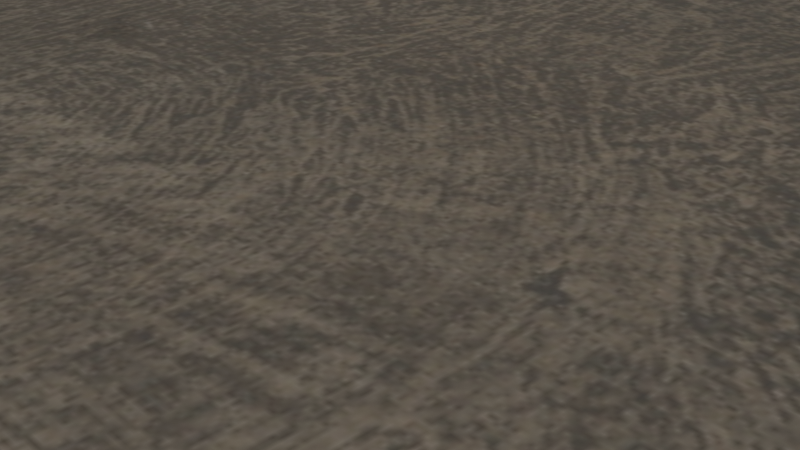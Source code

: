 # Source: GroundPlane.blend  (saved by Blender 4.5.91; exported with 4.5.12 LTS)
import bpy
from mathutils import Matrix  # noqa: F401  (used for matrix-valued properties, if any)

bpy.ops.wm.read_factory_settings(use_empty=True)
scene = bpy.context.scene
scene.name = 'Scene'

# ---- collections
col_collection = bpy.data.collections.new('Collection'); scene.collection.children.link(col_collection)

# ---- images (referenced by path relative to the original .blend; pixels are not part of the script)
import os
ASSET_DIR = os.environ.get("B2B_ASSET_DIR", "")  # directory of the original .blend (textures are referenced by path, not embedded)
HERE = os.path.dirname(os.path.abspath(__file__))  # packed textures are extracted next to this script under _unpacked/

def load_image(name, relpath, width, height, colorspace="sRGB"):
    """Load a texture the original file referenced (path relative to the .blend, or extracted next to this script)."""
    p = next((c for c in (os.path.join(HERE, relpath), os.path.join(ASSET_DIR, relpath)) if relpath and os.path.exists(c)), "")
    if p:
        img = bpy.data.images.load(p, check_existing=True)
        img.name = name
    else:  # same state as the original file: an image datablock whose file is absent (Cycles renders it pink)
        img = bpy.data.images.new(name, width, height)
        img.source = "FILE"
        img.filepath = "//" + (relpath or name)
    img.colorspace_settings.name = colorspace
    return img
img_brushed_concrete_ao_jpg = load_image('brushed_concrete_AO.jpg', '_unpacked/tmpiwnslr4p.a17f9a69.jpg', 1024, 1024, 'Non-Color')
img_brushed_concrete_arm_jpg = load_image('brushed_concrete_arm.jpg', '_unpacked/tmpstqs939p.16accdd6.jpg', 1024, 1024, 'Non-Color')
img_brushed_concrete_diffuse_jpg = load_image('brushed_concrete_Diffuse.jpg', '_unpacked/tmpr_xa5inp.c07d5d48.jpg', 1024, 1024, 'sRGB')
img_brushed_concrete_displacement_jpg = load_image('brushed_concrete_Displacement.jpg', '_unpacked/tmpq_2w72ib.b3a80b6d.jpg', 1024, 1024, 'Non-Color')
img_brushed_concrete_nor_dx_jpg = load_image('brushed_concrete_nor_dx.jpg', '_unpacked/tmpuislpnrw.2c7e3704.jpg', 1024, 1024, 'Non-Color')
img_brushed_concrete_nor_gl_jpg = load_image('brushed_concrete_nor_gl.jpg', '_unpacked/tmp6ij94r0d.a046c848.jpg', 1024, 1024, 'Non-Color')
img_brushed_concrete_rough_jpg = load_image('brushed_concrete_Rough.jpg', '_unpacked/tmp8ny2otrx.33acf008.jpg', 1024, 1024, 'Non-Color')

# ---- materials (node trees are filled in below, after node groups)
mat_brushed_concrete_material_groundplane = bpy.data.materials.new('brushed_concrete_material_GroundPlane')

# ---- material node trees
mat_brushed_concrete_material_groundplane.use_nodes = True; mat_brushed_concrete_material_groundplane.node_tree.nodes.clear()
_N = mat_brushed_concrete_material_groundplane.node_tree.nodes; _L = mat_brushed_concrete_material_groundplane.node_tree.links
n0 = _N.new('ShaderNodeOutputMaterial'); n0.name = 'Material Output'; n0.location = (600, 0)
n1 = _N.new('ShaderNodeBsdfPrincipled'); n1.name = 'Principled BSDF'; n1.location = (300, 0)
n2 = _N.new('ShaderNodeTexCoord'); n2.name = 'Texture Coordinate'; n2.location = (-800, 0)
n3 = _N.new('ShaderNodeMapping'); n3.name = 'Mapping'; n3.location = (-600, 0)
n3.vector_type = 'TEXTURE'
n4 = _N.new('ShaderNodeTexImage'); n4.name = 'Image Texture'; n4.location = (-400, 300)
n4.image = img_brushed_concrete_ao_jpg
n5 = _N.new('ShaderNodeTexImage'); n5.name = 'Image Texture.001'; n5.location = (-400, 50)
n5.image = img_brushed_concrete_arm_jpg
n6 = _N.new('ShaderNodeTexImage'); n6.name = 'Image Texture.002'; n6.location = (-400, -200)
n6.image = img_brushed_concrete_diffuse_jpg
n7 = _N.new('ShaderNodeTexImage'); n7.name = 'Image Texture.003'; n7.location = (-400, -450)
n7.image = img_brushed_concrete_displacement_jpg
n8 = _N.new('ShaderNodeDisplacement'); n8.name = 'Displacement'; n8.location = (-200, -650)
n8.inputs[2].default_value = 0.1
n9 = _N.new('ShaderNodeTexImage'); n9.name = 'Image Texture.004'; n9.location = (-400, -700)
n9.image = img_brushed_concrete_nor_dx_jpg
n10 = _N.new('ShaderNodeNormalMap'); n10.name = 'Normal Map'; n10.location = (-200, -700)
n11 = _N.new('ShaderNodeTexImage'); n11.name = 'Image Texture.005'; n11.location = (-400, -950)
n11.image = img_brushed_concrete_nor_gl_jpg
n12 = _N.new('ShaderNodeNormalMap'); n12.name = 'Normal Map.001'; n12.location = (-200, -950)
n13 = _N.new('ShaderNodeTexImage'); n13.name = 'Image Texture.006'; n13.location = (-400, -1200)
n13.image = img_brushed_concrete_rough_jpg
n14 = _N.new('ShaderNodeNormalMap'); n14.name = 'Normal Map.002'; n14.location = (100, 100)
n15 = _N.new('ShaderNodeSeparateRGB'); n15.name = 'Separate RGB (Legacy)'; n15.location = (-200, -100)
_L.new(n1.outputs[0], n0.inputs[0])
_L.new(n2.outputs[2], n3.inputs[0])
_L.new(n3.outputs[0], n4.inputs[0])
_L.new(n3.outputs[0], n5.inputs[0])
_L.new(n3.outputs[0], n6.inputs[0])
_L.new(n6.outputs[0], n1.inputs[0])
_L.new(n3.outputs[0], n7.inputs[0])
_L.new(n7.outputs[0], n8.inputs[0])
_L.new(n8.outputs[0], n0.inputs[2])
_L.new(n3.outputs[0], n9.inputs[0])
_L.new(n9.outputs[0], n10.inputs[1])
_L.new(n3.outputs[0], n11.inputs[0])
_L.new(n11.outputs[0], n12.inputs[1])
_L.new(n3.outputs[0], n13.inputs[0])
_L.new(n11.outputs[0], n14.inputs[1])
_L.new(n14.outputs[0], n1.inputs[5])
_L.new(n5.outputs[0], n15.inputs[0])
_L.new(n15.outputs[1], n1.inputs[2])
_L.new(n15.outputs[2], n1.inputs[1])
n0.is_active_output = True

# ---- world
world_world = bpy.data.worlds.new('World'); scene.world = world_world
world_world.use_nodes = True; world_world.node_tree.nodes.clear()
_N = world_world.node_tree.nodes; _L = world_world.node_tree.links
n0 = _N.new('ShaderNodeOutputWorld'); n0.name = 'World Output'; n0.location = (200, 100)
n1 = _N.new('ShaderNodeBackground'); n1.name = 'Background'; n1.location = (-200, 100)
n1.inputs[0].default_value = (0.05088, 0.05088, 0.05088, 1.0)
_L.new(n1.outputs[0], n0.inputs[0])
n0.is_active_output = True
world_world.color = (0.05088, 0.05088, 0.05088)
world_world.sun_shadow_jitter_overblur = 0.0

# ---- cameras
cam_camera = bpy.data.cameras.new('Camera')
cam_camera.clip_end = 100.0
cam_camera.ortho_scale = 7.314

# ---- meshes
me_plane = bpy.data.meshes.new('Plane')
me_plane.from_pydata([(-5.0, -5.0, 0.0), (5.0, -5.0, 0.0), (-5.0, 5.0, 0.0), (5.0, 5.0, 0.0)], [], [(0, 1, 3, 2)])
_uv = me_plane.uv_layers.new(name='UVMap')
_uv.uv.foreach_set('vector', [0.0, 0.0, 1.0, 0.0, 1.0, 1.0, 0.0, 1.0])
me_plane.materials.append(mat_brushed_concrete_material_groundplane)
me_plane.update()

# ---- objects
ob_camera = bpy.data.objects.new('Camera', cam_camera)
ob_groundplane = bpy.data.objects.new('GroundPlane', me_plane)

# ---- transforms, parenting, visibility, modifiers, constraints
ob_camera.location = (7.359, -6.926, 4.958)
ob_camera.rotation_euler = (1.109, 0.0, 0.8149)
ob_camera.lock_rotations_4d = False
ob_camera.empty_display_type = 'ARROWS'
ob_camera.color = (0.0, 0.0, 0.0, 0.0)
ob_camera.display_type = 'WIRE'
ob_camera.lineart.crease_threshold = 0.0
ob_groundplane.location = (0.0, 0.0, -0.1)
ob_groundplane.scale = (5.0, 5.0, 1.0)

# ---- collection membership
col_collection.objects.link(ob_camera)
col_collection.objects.link(ob_groundplane)

# ---- scene / render settings (as saved in the file)
scene.camera = ob_camera
scene.frame_start = 1; scene.frame_end = 250; scene.frame_set(1)
scene.render.engine = 'BLENDER_EEVEE_NEXT'
bpy.context.view_layer.update()

# ---- added for rendering (the .blend has no usable light): sun
light_auto_sun = bpy.data.lights.new('AutoSun', 'SUN')
light_auto_sun.energy = 3.0
light_auto_sun.angle = 0.0523599
ob_auto_sun = bpy.data.objects.new('AutoSun', light_auto_sun)
scene.collection.objects.link(ob_auto_sun)
ob_auto_sun.rotation_euler = (0.872665, 0.174533, 0.523599)
bpy.context.view_layer.update()
